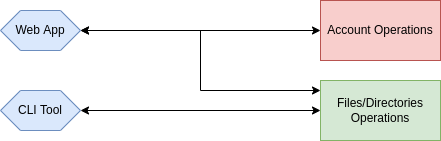

The diagram above was exported from draw.io. Its source (the exported page's mxGraphModel, read from the mxfile embedded in the PNG):
<mxGraphModel dx="1421" dy="832" grid="1" gridSize="10" guides="1" tooltips="1" connect="1" arrows="1" fold="1" page="1" pageScale="1" pageWidth="1169" pageHeight="827" math="0" shadow="0">
  <root>
    <mxCell id="eTWHianZgJ26C1kRGYh0-0" />
    <mxCell id="eTWHianZgJ26C1kRGYh0-1" parent="eTWHianZgJ26C1kRGYh0-0" />
    <mxCell id="eTWHianZgJ26C1kRGYh0-7" value="Web App" style="shape=hexagon;perimeter=hexagonPerimeter2;whiteSpace=wrap;html=1;fixedSize=1;strokeColor=#6c8ebf;fillColor=#dae8fc;" vertex="1" parent="eTWHianZgJ26C1kRGYh0-1">
      <mxGeometry x="200" y="120" width="80" height="40" as="geometry" />
    </mxCell>
    <mxCell id="eTWHianZgJ26C1kRGYh0-8" value="CLI Tool" style="shape=hexagon;perimeter=hexagonPerimeter2;whiteSpace=wrap;html=1;fixedSize=1;strokeColor=#6c8ebf;fillColor=#dae8fc;" vertex="1" parent="eTWHianZgJ26C1kRGYh0-1">
      <mxGeometry x="200" y="200" width="80" height="40" as="geometry" />
    </mxCell>
    <mxCell id="eTWHianZgJ26C1kRGYh0-9" value="" style="endArrow=classic;startArrow=classic;html=1;rounded=0;" edge="1" parent="eTWHianZgJ26C1kRGYh0-1" source="eTWHianZgJ26C1kRGYh0-8" target="q7FTLWy_yd6igsG4pLBN-1">
      <mxGeometry width="50" height="50" relative="1" as="geometry">
        <mxPoint x="320" y="620" as="sourcePoint" />
        <mxPoint x="410" y="355" as="targetPoint" />
      </mxGeometry>
    </mxCell>
    <mxCell id="eTWHianZgJ26C1kRGYh0-10" value="" style="endArrow=classic;startArrow=classic;html=1;rounded=0;" edge="1" parent="eTWHianZgJ26C1kRGYh0-1" source="eTWHianZgJ26C1kRGYh0-7" target="q7FTLWy_yd6igsG4pLBN-0">
      <mxGeometry width="50" height="50" relative="1" as="geometry">
        <mxPoint x="530" y="600" as="sourcePoint" />
        <mxPoint x="480" y="140" as="targetPoint" />
      </mxGeometry>
    </mxCell>
    <mxCell id="q7FTLWy_yd6igsG4pLBN-0" value="Account Operations" style="rounded=0;whiteSpace=wrap;html=1;strokeColor=#b85450;fillColor=#f8cecc;" vertex="1" parent="eTWHianZgJ26C1kRGYh0-1">
      <mxGeometry x="520" y="110" width="120" height="60" as="geometry" />
    </mxCell>
    <mxCell id="q7FTLWy_yd6igsG4pLBN-1" value="Files/Directories Operations" style="rounded=0;whiteSpace=wrap;html=1;strokeColor=#82b366;fillColor=#d5e8d4;" vertex="1" parent="eTWHianZgJ26C1kRGYh0-1">
      <mxGeometry x="520" y="190" width="120" height="60" as="geometry" />
    </mxCell>
    <mxCell id="q7FTLWy_yd6igsG4pLBN-2" value="" style="endArrow=classic;startArrow=classic;html=1;rounded=0;edgeStyle=orthogonalEdgeStyle;" edge="1" parent="eTWHianZgJ26C1kRGYh0-1" source="eTWHianZgJ26C1kRGYh0-7" target="q7FTLWy_yd6igsG4pLBN-1">
      <mxGeometry width="50" height="50" relative="1" as="geometry">
        <mxPoint x="310" y="440" as="sourcePoint" />
        <mxPoint x="360" y="390" as="targetPoint" />
        <Array as="points">
          <mxPoint x="400" y="140" />
          <mxPoint x="400" y="200" />
        </Array>
      </mxGeometry>
    </mxCell>
  </root>
</mxGraphModel>